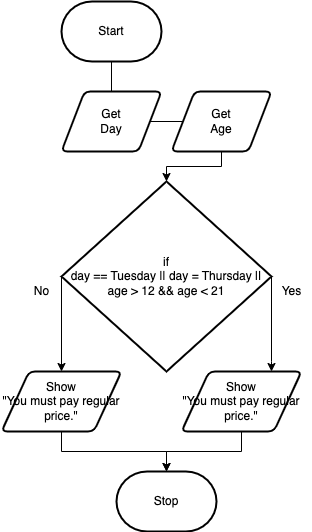

The diagram above was exported from draw.io. Its source (the exported page's mxGraphModel, read from the mxfile embedded in the PNG):
<mxGraphModel dx="1086" dy="751" grid="1" gridSize="10" guides="1" tooltips="1" connect="1" arrows="1" fold="1" page="1" pageScale="1" pageWidth="850" pageHeight="1100" math="0" shadow="0">
  <root>
    <mxCell id="0" />
    <mxCell id="1" parent="0" />
    <mxCell id="33" value="Start" style="strokeWidth=2;html=1;shape=mxgraph.flowchart.terminator;whiteSpace=wrap;" vertex="1" parent="1">
      <mxGeometry x="230" y="60" width="100" height="60" as="geometry" />
    </mxCell>
    <mxCell id="34" value="Stop" style="strokeWidth=2;html=1;shape=mxgraph.flowchart.terminator;whiteSpace=wrap;" vertex="1" parent="1">
      <mxGeometry x="285" y="530" width="100" height="60" as="geometry" />
    </mxCell>
    <mxCell id="35" value="" style="edgeStyle=orthogonalEdgeStyle;html=1;rounded=0;endArrow=none;" edge="1" parent="1" source="33" target="36">
      <mxGeometry relative="1" as="geometry">
        <mxPoint x="280" y="120" as="sourcePoint" />
        <mxPoint x="280" y="450" as="targetPoint" />
      </mxGeometry>
    </mxCell>
    <mxCell id="36" value="Get&lt;br&gt;Day" style="shape=parallelogram;html=1;strokeWidth=2;perimeter=parallelogramPerimeter;whiteSpace=wrap;rounded=1;arcSize=12;size=0.23;" vertex="1" parent="1">
      <mxGeometry x="230" y="150" width="100" height="60" as="geometry" />
    </mxCell>
    <mxCell id="37" value="" style="edgeStyle=orthogonalEdgeStyle;html=1;rounded=0;startArrow=none;endArrow=none;" edge="1" parent="1" source="36" target="39">
      <mxGeometry relative="1" as="geometry">
        <mxPoint x="280" y="210" as="sourcePoint" />
        <mxPoint x="280" y="450" as="targetPoint" />
      </mxGeometry>
    </mxCell>
    <mxCell id="38" style="edgeStyle=orthogonalEdgeStyle;html=1;entryX=0.5;entryY=0;entryDx=0;entryDy=0;entryPerimeter=0;rounded=0;" edge="1" parent="1" source="39" target="42">
      <mxGeometry relative="1" as="geometry" />
    </mxCell>
    <mxCell id="39" value="Get&lt;br&gt;Age" style="shape=parallelogram;html=1;strokeWidth=2;perimeter=parallelogramPerimeter;whiteSpace=wrap;rounded=1;arcSize=12;size=0.23;" vertex="1" parent="1">
      <mxGeometry x="340" y="150" width="100" height="60" as="geometry" />
    </mxCell>
    <mxCell id="40" style="edgeStyle=orthogonalEdgeStyle;rounded=0;html=1;exitX=0;exitY=0.5;exitDx=0;exitDy=0;exitPerimeter=0;entryX=0.5;entryY=0;entryDx=0;entryDy=0;" edge="1" parent="1" source="42" target="46">
      <mxGeometry relative="1" as="geometry">
        <mxPoint x="120" y="470" as="targetPoint" />
        <Array as="points">
          <mxPoint x="230" y="430" />
        </Array>
      </mxGeometry>
    </mxCell>
    <mxCell id="41" style="edgeStyle=orthogonalEdgeStyle;rounded=0;html=1;exitX=1;exitY=0.5;exitDx=0;exitDy=0;exitPerimeter=0;entryX=0.75;entryY=0;entryDx=0;entryDy=0;" edge="1" parent="1" source="42" target="44">
      <mxGeometry relative="1" as="geometry">
        <mxPoint x="490" y="370" as="targetPoint" />
        <Array as="points">
          <mxPoint x="440" y="420" />
          <mxPoint x="440" y="420" />
        </Array>
      </mxGeometry>
    </mxCell>
    <mxCell id="42" value="if&lt;br&gt;day == Tuesday || day = Thursday ||&lt;br&gt;age &amp;gt; 12 &amp;amp;&amp;amp; age &amp;lt; 21" style="strokeWidth=2;html=1;shape=mxgraph.flowchart.decision;whiteSpace=wrap;" vertex="1" parent="1">
      <mxGeometry x="230" y="240" width="210" height="190" as="geometry" />
    </mxCell>
    <mxCell id="43" style="edgeStyle=orthogonalEdgeStyle;rounded=0;html=1;" edge="1" parent="1" source="44" target="34">
      <mxGeometry relative="1" as="geometry" />
    </mxCell>
    <mxCell id="44" value="Show&lt;br&gt;&quot;You must pay regular price.&quot;" style="shape=parallelogram;html=1;strokeWidth=2;perimeter=parallelogramPerimeter;whiteSpace=wrap;rounded=1;arcSize=12;size=0.23;" vertex="1" parent="1">
      <mxGeometry x="350" y="430" width="120" height="60" as="geometry" />
    </mxCell>
    <mxCell id="45" style="edgeStyle=orthogonalEdgeStyle;rounded=0;html=1;entryX=0.5;entryY=0;entryDx=0;entryDy=0;entryPerimeter=0;" edge="1" parent="1" source="46" target="34">
      <mxGeometry relative="1" as="geometry" />
    </mxCell>
    <mxCell id="46" value="Show&lt;br&gt;&quot;You must pay regular price.&quot;" style="shape=parallelogram;html=1;strokeWidth=2;perimeter=parallelogramPerimeter;whiteSpace=wrap;rounded=1;arcSize=12;size=0.23;" vertex="1" parent="1">
      <mxGeometry x="170" y="430" width="120" height="60" as="geometry" />
    </mxCell>
    <mxCell id="47" value="No" style="text;html=1;align=center;verticalAlign=middle;resizable=0;points=[];autosize=1;strokeColor=none;fillColor=none;" vertex="1" parent="1">
      <mxGeometry x="190" y="335" width="40" height="30" as="geometry" />
    </mxCell>
    <mxCell id="48" value="Yes" style="text;html=1;align=center;verticalAlign=middle;resizable=0;points=[];autosize=1;strokeColor=none;fillColor=none;" vertex="1" parent="1">
      <mxGeometry x="440" y="335" width="40" height="30" as="geometry" />
    </mxCell>
  </root>
</mxGraphModel>